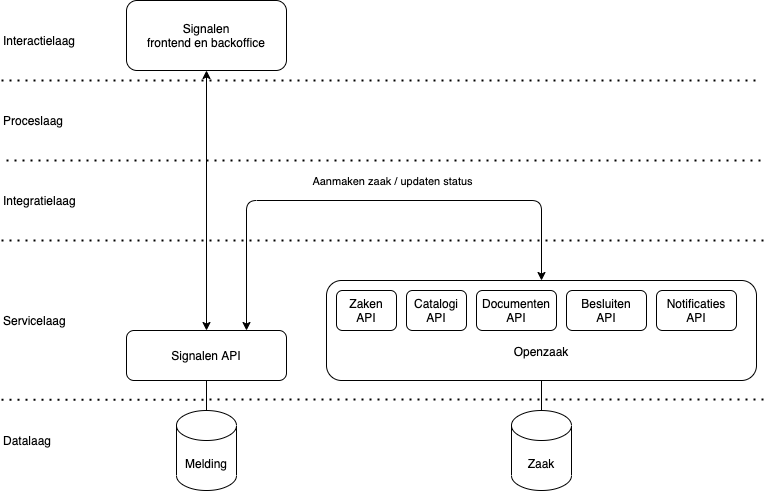

The diagram above was exported from draw.io. Its source (the exported page's mxGraphModel, read from the mxfile embedded in the PNG):
<mxGraphModel dx="1426" dy="684" grid="1" gridSize="10" guides="1" tooltips="1" connect="1" arrows="1" fold="1" page="1" pageScale="1" pageWidth="1169" pageHeight="827" math="0" shadow="0">
  <root>
    <mxCell id="0" />
    <mxCell id="1" parent="0" />
    <mxCell id="j36qZqpGMTDrfXGEPUMW-2" value="Melding" style="shape=cylinder3;whiteSpace=wrap;html=1;boundedLbl=1;backgroundOutline=1;size=15;" parent="1" vertex="1">
      <mxGeometry x="410" y="490" width="60" height="80" as="geometry" />
    </mxCell>
    <mxCell id="j36qZqpGMTDrfXGEPUMW-3" value="Signalen API" style="rounded=1;whiteSpace=wrap;html=1;" parent="1" vertex="1">
      <mxGeometry x="360" y="410" width="160" height="50" as="geometry" />
    </mxCell>
    <mxCell id="j36qZqpGMTDrfXGEPUMW-4" value="" style="endArrow=none;html=1;entryX=0.5;entryY=1;entryDx=0;entryDy=0;exitX=0.5;exitY=0;exitDx=0;exitDy=0;exitPerimeter=0;" parent="1" source="j36qZqpGMTDrfXGEPUMW-2" target="j36qZqpGMTDrfXGEPUMW-3" edge="1">
      <mxGeometry width="50" height="50" relative="1" as="geometry">
        <mxPoint x="380" y="520" as="sourcePoint" />
        <mxPoint x="430" y="470" as="targetPoint" />
      </mxGeometry>
    </mxCell>
    <mxCell id="j36qZqpGMTDrfXGEPUMW-5" value="&lt;br&gt;&lt;br&gt;&lt;br&gt;Openzaak" style="rounded=1;whiteSpace=wrap;html=1;align=center;" parent="1" vertex="1">
      <mxGeometry x="560" y="360" width="430" height="100" as="geometry" />
    </mxCell>
    <mxCell id="j36qZqpGMTDrfXGEPUMW-6" value="Zaak" style="shape=cylinder3;whiteSpace=wrap;html=1;boundedLbl=1;backgroundOutline=1;size=15;" parent="1" vertex="1">
      <mxGeometry x="745" y="490" width="60" height="80" as="geometry" />
    </mxCell>
    <mxCell id="j36qZqpGMTDrfXGEPUMW-7" value="" style="endArrow=none;html=1;entryX=0.5;entryY=1;entryDx=0;entryDy=0;exitX=0.5;exitY=0;exitDx=0;exitDy=0;exitPerimeter=0;" parent="1" source="j36qZqpGMTDrfXGEPUMW-6" target="j36qZqpGMTDrfXGEPUMW-5" edge="1">
      <mxGeometry width="50" height="50" relative="1" as="geometry">
        <mxPoint x="560" y="530" as="sourcePoint" />
        <mxPoint x="610" y="480" as="targetPoint" />
      </mxGeometry>
    </mxCell>
    <mxCell id="j36qZqpGMTDrfXGEPUMW-8" value="Zaken&lt;br&gt;API" style="rounded=1;whiteSpace=wrap;html=1;" parent="1" vertex="1">
      <mxGeometry x="570" y="370" width="60" height="40" as="geometry" />
    </mxCell>
    <mxCell id="j36qZqpGMTDrfXGEPUMW-10" value="Catalogi API" style="rounded=1;whiteSpace=wrap;html=1;" parent="1" vertex="1">
      <mxGeometry x="640" y="370" width="60" height="40" as="geometry" />
    </mxCell>
    <mxCell id="j36qZqpGMTDrfXGEPUMW-11" value="Documenten&lt;br&gt;API" style="rounded=1;whiteSpace=wrap;html=1;" parent="1" vertex="1">
      <mxGeometry x="710" y="370" width="80" height="40" as="geometry" />
    </mxCell>
    <mxCell id="j36qZqpGMTDrfXGEPUMW-12" value="Besluiten&lt;br&gt;API" style="rounded=1;whiteSpace=wrap;html=1;" parent="1" vertex="1">
      <mxGeometry x="800" y="370" width="80" height="40" as="geometry" />
    </mxCell>
    <mxCell id="j36qZqpGMTDrfXGEPUMW-13" value="Datalaag" style="text;html=1;align=left;verticalAlign=middle;resizable=0;points=[];autosize=1;" parent="1" vertex="1">
      <mxGeometry x="235" y="510" width="60" height="20" as="geometry" />
    </mxCell>
    <mxCell id="j36qZqpGMTDrfXGEPUMW-14" value="Servicelaag" style="text;html=1;align=left;verticalAlign=middle;resizable=0;points=[];autosize=1;" parent="1" vertex="1">
      <mxGeometry x="235" y="390" width="80" height="20" as="geometry" />
    </mxCell>
    <mxCell id="j36qZqpGMTDrfXGEPUMW-15" value="Integratielaag" style="text;html=1;align=left;verticalAlign=middle;resizable=0;points=[];autosize=1;" parent="1" vertex="1">
      <mxGeometry x="235" y="270" width="90" height="20" as="geometry" />
    </mxCell>
    <mxCell id="j36qZqpGMTDrfXGEPUMW-16" value="Proceslaag" style="text;html=1;align=left;verticalAlign=middle;resizable=0;points=[];autosize=1;" parent="1" vertex="1">
      <mxGeometry x="235" y="190" width="80" height="20" as="geometry" />
    </mxCell>
    <mxCell id="j36qZqpGMTDrfXGEPUMW-17" value="Signalen&lt;br&gt;frontend en backoffice" style="rounded=1;whiteSpace=wrap;html=1;" parent="1" vertex="1">
      <mxGeometry x="360" y="80" width="160" height="70" as="geometry" />
    </mxCell>
    <mxCell id="j36qZqpGMTDrfXGEPUMW-18" value="" style="endArrow=classic;html=1;entryX=0.75;entryY=0;entryDx=0;entryDy=0;exitX=0.5;exitY=0;exitDx=0;exitDy=0;startArrow=classic;startFill=1;endFill=1;" parent="1" source="j36qZqpGMTDrfXGEPUMW-5" target="j36qZqpGMTDrfXGEPUMW-3" edge="1">
      <mxGeometry width="50" height="50" relative="1" as="geometry">
        <mxPoint x="720" y="280" as="sourcePoint" />
        <mxPoint x="590" y="370" as="targetPoint" />
        <Array as="points">
          <mxPoint x="775" y="280" />
          <mxPoint x="480" y="280" />
        </Array>
      </mxGeometry>
    </mxCell>
    <mxCell id="j36qZqpGMTDrfXGEPUMW-20" value="Aanmaken zaak / updaten status" style="edgeLabel;html=1;align=center;verticalAlign=middle;resizable=0;points=[];" parent="j36qZqpGMTDrfXGEPUMW-18" vertex="1" connectable="0">
      <mxGeometry x="-0.0775" relative="1" as="geometry">
        <mxPoint x="3.1" y="-20" as="offset" />
      </mxGeometry>
    </mxCell>
    <mxCell id="j36qZqpGMTDrfXGEPUMW-21" value="" style="endArrow=none;dashed=1;html=1;dashPattern=1 3;strokeWidth=2;" parent="1" edge="1">
      <mxGeometry width="50" height="50" relative="1" as="geometry">
        <mxPoint x="240" y="240" as="sourcePoint" />
        <mxPoint x="1000" y="240" as="targetPoint" />
      </mxGeometry>
    </mxCell>
    <mxCell id="j36qZqpGMTDrfXGEPUMW-22" value="" style="endArrow=none;dashed=1;html=1;dashPattern=1 3;strokeWidth=2;" parent="1" edge="1">
      <mxGeometry width="50" height="50" relative="1" as="geometry">
        <mxPoint x="235" y="320" as="sourcePoint" />
        <mxPoint x="1000" y="320" as="targetPoint" />
      </mxGeometry>
    </mxCell>
    <mxCell id="j36qZqpGMTDrfXGEPUMW-23" value="" style="endArrow=none;dashed=1;html=1;dashPattern=1 3;strokeWidth=2;" parent="1" edge="1">
      <mxGeometry width="50" height="50" relative="1" as="geometry">
        <mxPoint x="235" y="479.16999999999996" as="sourcePoint" />
        <mxPoint x="1000" y="479" as="targetPoint" />
      </mxGeometry>
    </mxCell>
    <mxCell id="j36qZqpGMTDrfXGEPUMW-25" value="Notificaties API" style="rounded=1;whiteSpace=wrap;html=1;" parent="1" vertex="1">
      <mxGeometry x="890" y="370" width="80" height="40" as="geometry" />
    </mxCell>
    <mxCell id="j36qZqpGMTDrfXGEPUMW-26" value="" style="endArrow=classic;html=1;exitX=0.5;exitY=0;exitDx=0;exitDy=0;startArrow=classic;startFill=1;endFill=1;entryX=0.5;entryY=1;entryDx=0;entryDy=0;" parent="1" source="j36qZqpGMTDrfXGEPUMW-3" target="j36qZqpGMTDrfXGEPUMW-17" edge="1">
      <mxGeometry width="50" height="50" relative="1" as="geometry">
        <mxPoint x="440" y="350" as="sourcePoint" />
        <mxPoint x="440" y="190" as="targetPoint" />
      </mxGeometry>
    </mxCell>
    <mxCell id="j36qZqpGMTDrfXGEPUMW-27" value="Interactielaag" style="text;html=1;align=left;verticalAlign=middle;resizable=0;points=[];autosize=1;" parent="1" vertex="1">
      <mxGeometry x="235" y="110" width="90" height="20" as="geometry" />
    </mxCell>
    <mxCell id="j36qZqpGMTDrfXGEPUMW-28" value="" style="endArrow=none;dashed=1;html=1;dashPattern=1 3;strokeWidth=2;" parent="1" edge="1">
      <mxGeometry width="50" height="50" relative="1" as="geometry">
        <mxPoint x="235" y="160" as="sourcePoint" />
        <mxPoint x="995" y="160" as="targetPoint" />
      </mxGeometry>
    </mxCell>
  </root>
</mxGraphModel>